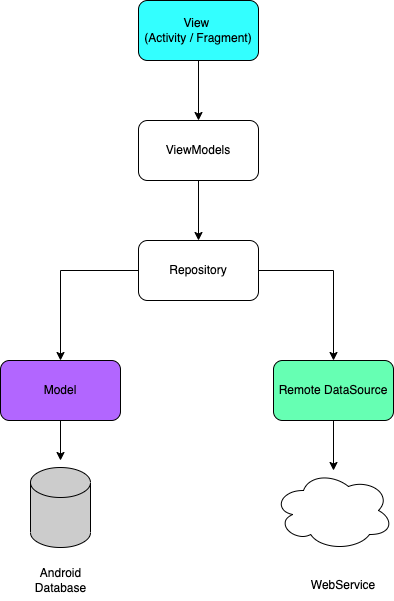

The diagram above was exported from draw.io. Its source (the exported page's mxGraphModel, read from the mxfile embedded in the PNG):
<mxGraphModel dx="1298" dy="759" grid="1" gridSize="10" guides="1" tooltips="1" connect="1" arrows="1" fold="1" page="1" pageScale="1" pageWidth="850" pageHeight="1100" math="0" shadow="0">
  <root>
    <mxCell id="0" />
    <mxCell id="1" parent="0" />
    <mxCell id="6iC_lPZRqyzI9qx4vQBs-19" value="" style="edgeStyle=orthogonalEdgeStyle;rounded=0;orthogonalLoop=1;jettySize=auto;html=1;" edge="1" parent="1" source="6iC_lPZRqyzI9qx4vQBs-1" target="6iC_lPZRqyzI9qx4vQBs-2">
      <mxGeometry relative="1" as="geometry" />
    </mxCell>
    <mxCell id="6iC_lPZRqyzI9qx4vQBs-1" value="View&amp;nbsp;&lt;br&gt;(Activity / Fragment)" style="rounded=1;whiteSpace=wrap;html=1;fillColor=#33FFFF;" vertex="1" parent="1">
      <mxGeometry x="365" y="80" width="120" height="60" as="geometry" />
    </mxCell>
    <mxCell id="6iC_lPZRqyzI9qx4vQBs-18" value="" style="edgeStyle=orthogonalEdgeStyle;rounded=0;orthogonalLoop=1;jettySize=auto;html=1;" edge="1" parent="1" source="6iC_lPZRqyzI9qx4vQBs-2" target="6iC_lPZRqyzI9qx4vQBs-3">
      <mxGeometry relative="1" as="geometry" />
    </mxCell>
    <mxCell id="6iC_lPZRqyzI9qx4vQBs-2" value="ViewModels" style="rounded=1;whiteSpace=wrap;html=1;" vertex="1" parent="1">
      <mxGeometry x="365" y="200" width="120" height="60" as="geometry" />
    </mxCell>
    <mxCell id="6iC_lPZRqyzI9qx4vQBs-16" style="edgeStyle=orthogonalEdgeStyle;rounded=0;orthogonalLoop=1;jettySize=auto;html=1;" edge="1" parent="1" source="6iC_lPZRqyzI9qx4vQBs-3" target="6iC_lPZRqyzI9qx4vQBs-4">
      <mxGeometry relative="1" as="geometry" />
    </mxCell>
    <mxCell id="6iC_lPZRqyzI9qx4vQBs-17" style="edgeStyle=orthogonalEdgeStyle;rounded=0;orthogonalLoop=1;jettySize=auto;html=1;entryX=0.5;entryY=0;entryDx=0;entryDy=0;" edge="1" parent="1" source="6iC_lPZRqyzI9qx4vQBs-3" target="6iC_lPZRqyzI9qx4vQBs-5">
      <mxGeometry relative="1" as="geometry" />
    </mxCell>
    <mxCell id="6iC_lPZRqyzI9qx4vQBs-3" value="Repository&lt;span style=&quot;color: rgba(0, 0, 0, 0); font-family: monospace; font-size: 0px; text-align: start;&quot;&gt;%3CmxGraphModel%3E%3Croot%3E%3CmxCell%20id%3D%220%22%2F%3E%3CmxCell%20id%3D%221%22%20parent%3D%220%22%2F%3E%3CmxCell%20id%3D%222%22%20value%3D%22ViewModels%22%20style%3D%22rounded%3D1%3BwhiteSpace%3Dwrap%3Bhtml%3D1%3B%22%20vertex%3D%221%22%20parent%3D%221%22%3E%3CmxGeometry%20x%3D%22365%22%20y%3D%22200%22%20width%3D%22120%22%20height%3D%2260%22%20as%3D%22geometry%22%2F%3E%3C%2FmxCell%3E%3C%2Froot%3E%3C%2FmxGraphModel%3E&lt;/span&gt;" style="rounded=1;whiteSpace=wrap;html=1;" vertex="1" parent="1">
      <mxGeometry x="365" y="320" width="120" height="60" as="geometry" />
    </mxCell>
    <mxCell id="6iC_lPZRqyzI9qx4vQBs-21" style="edgeStyle=orthogonalEdgeStyle;rounded=0;orthogonalLoop=1;jettySize=auto;html=1;exitX=0.5;exitY=1;exitDx=0;exitDy=0;" edge="1" parent="1" source="6iC_lPZRqyzI9qx4vQBs-4">
      <mxGeometry relative="1" as="geometry">
        <mxPoint x="287" y="540" as="targetPoint" />
      </mxGeometry>
    </mxCell>
    <mxCell id="6iC_lPZRqyzI9qx4vQBs-4" value="Model" style="rounded=1;whiteSpace=wrap;html=1;fillColor=#B266FF;" vertex="1" parent="1">
      <mxGeometry x="227" y="440" width="120" height="60" as="geometry" />
    </mxCell>
    <mxCell id="6iC_lPZRqyzI9qx4vQBs-23" value="" style="edgeStyle=orthogonalEdgeStyle;rounded=0;orthogonalLoop=1;jettySize=auto;html=1;" edge="1" parent="1" source="6iC_lPZRqyzI9qx4vQBs-5" target="6iC_lPZRqyzI9qx4vQBs-8">
      <mxGeometry relative="1" as="geometry" />
    </mxCell>
    <mxCell id="6iC_lPZRqyzI9qx4vQBs-5" value="Remote DataSource" style="rounded=1;whiteSpace=wrap;html=1;fillColor=#66FFB3;" vertex="1" parent="1">
      <mxGeometry x="500" y="440" width="120" height="60" as="geometry" />
    </mxCell>
    <mxCell id="6iC_lPZRqyzI9qx4vQBs-7" value="" style="shape=cylinder3;whiteSpace=wrap;html=1;boundedLbl=1;backgroundOutline=1;size=15;fillColor=#CCCCCC;" vertex="1" parent="1">
      <mxGeometry x="257" y="547" width="60" height="80" as="geometry" />
    </mxCell>
    <mxCell id="6iC_lPZRqyzI9qx4vQBs-8" value="" style="ellipse;shape=cloud;whiteSpace=wrap;html=1;" vertex="1" parent="1">
      <mxGeometry x="500" y="550" width="120" height="80" as="geometry" />
    </mxCell>
    <mxCell id="6iC_lPZRqyzI9qx4vQBs-9" value="Android Database" style="text;html=1;strokeColor=none;fillColor=none;align=center;verticalAlign=middle;whiteSpace=wrap;rounded=0;" vertex="1" parent="1">
      <mxGeometry x="240.5" y="645" width="93" height="30" as="geometry" />
    </mxCell>
    <mxCell id="6iC_lPZRqyzI9qx4vQBs-10" value="WebService" style="text;html=1;strokeColor=none;fillColor=none;align=center;verticalAlign=middle;whiteSpace=wrap;rounded=0;" vertex="1" parent="1">
      <mxGeometry x="540" y="650" width="60" height="30" as="geometry" />
    </mxCell>
  </root>
</mxGraphModel>